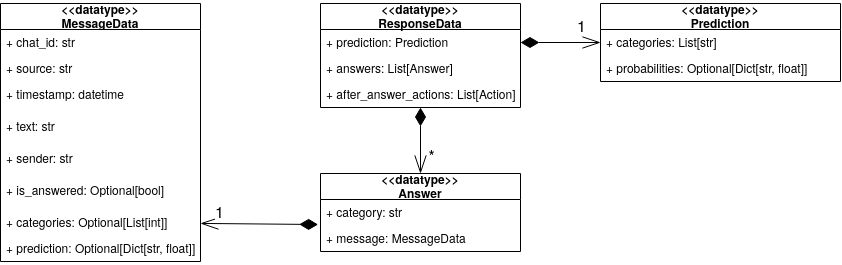

The diagram above was exported from draw.io. Its source (the exported page's mxGraphModel, read from the mxfile embedded in the PNG):
<mxGraphModel dx="1467" dy="809" grid="1" gridSize="10" guides="1" tooltips="1" connect="1" arrows="1" fold="1" page="1" pageScale="1" pageWidth="1169" pageHeight="827" math="0" shadow="0">
  <root>
    <mxCell id="WIyWlLk6GJQsqaUBKTNV-0" />
    <mxCell id="WIyWlLk6GJQsqaUBKTNV-1" parent="WIyWlLk6GJQsqaUBKTNV-0" />
    <mxCell id="WH5NhApeHF9odHe_qC5z-0" value="&lt;&lt;datatype&gt;&gt;&#10; MessageData" style="swimlane;fontStyle=1;childLayout=stackLayout;horizontal=1;startSize=26;fillColor=none;horizontalStack=0;resizeParent=1;resizeParentMax=0;resizeLast=0;collapsible=1;marginBottom=0;" parent="WIyWlLk6GJQsqaUBKTNV-1" vertex="1">
      <mxGeometry x="40" y="40" width="200" height="258" as="geometry">
        <mxRectangle x="40" y="40" width="110" height="26" as="alternateBounds" />
      </mxGeometry>
    </mxCell>
    <mxCell id="WH5NhApeHF9odHe_qC5z-1" value="+ chat_id: str" style="text;strokeColor=none;fillColor=none;align=left;verticalAlign=top;spacingLeft=4;spacingRight=4;overflow=hidden;rotatable=0;points=[[0,0.5],[1,0.5]];portConstraint=eastwest;" parent="WH5NhApeHF9odHe_qC5z-0" vertex="1">
      <mxGeometry y="26" width="200" height="26" as="geometry" />
    </mxCell>
    <mxCell id="WH5NhApeHF9odHe_qC5z-2" value="+ source: str" style="text;strokeColor=none;fillColor=none;align=left;verticalAlign=top;spacingLeft=4;spacingRight=4;overflow=hidden;rotatable=0;points=[[0,0.5],[1,0.5]];portConstraint=eastwest;" parent="WH5NhApeHF9odHe_qC5z-0" vertex="1">
      <mxGeometry y="52" width="200" height="26" as="geometry" />
    </mxCell>
    <mxCell id="WH5NhApeHF9odHe_qC5z-7" value="+ timestamp: datetime" style="text;strokeColor=none;fillColor=none;align=left;verticalAlign=top;spacingLeft=4;spacingRight=4;overflow=hidden;rotatable=0;points=[[0,0.5],[1,0.5]];portConstraint=eastwest;" parent="WH5NhApeHF9odHe_qC5z-0" vertex="1">
      <mxGeometry y="78" width="200" height="32" as="geometry" />
    </mxCell>
    <mxCell id="WH5NhApeHF9odHe_qC5z-6" value="+ text: str" style="text;strokeColor=none;fillColor=none;align=left;verticalAlign=top;spacingLeft=4;spacingRight=4;overflow=hidden;rotatable=0;points=[[0,0.5],[1,0.5]];portConstraint=eastwest;" parent="WH5NhApeHF9odHe_qC5z-0" vertex="1">
      <mxGeometry y="110" width="200" height="32" as="geometry" />
    </mxCell>
    <mxCell id="WH5NhApeHF9odHe_qC5z-5" value="+ sender: str" style="text;strokeColor=none;fillColor=none;align=left;verticalAlign=top;spacingLeft=4;spacingRight=4;overflow=hidden;rotatable=0;points=[[0,0.5],[1,0.5]];portConstraint=eastwest;" parent="WH5NhApeHF9odHe_qC5z-0" vertex="1">
      <mxGeometry y="142" width="200" height="32" as="geometry" />
    </mxCell>
    <mxCell id="WH5NhApeHF9odHe_qC5z-4" value="+ is_answered: Optional[bool]" style="text;strokeColor=none;fillColor=none;align=left;verticalAlign=top;spacingLeft=4;spacingRight=4;overflow=hidden;rotatable=0;points=[[0,0.5],[1,0.5]];portConstraint=eastwest;" parent="WH5NhApeHF9odHe_qC5z-0" vertex="1">
      <mxGeometry y="174" width="200" height="32" as="geometry" />
    </mxCell>
    <mxCell id="WH5NhApeHF9odHe_qC5z-8" value="+ categories: Optional[List[int]]" style="text;strokeColor=none;fillColor=none;align=left;verticalAlign=top;spacingLeft=4;spacingRight=4;overflow=hidden;rotatable=0;points=[[0,0.5],[1,0.5]];portConstraint=eastwest;" parent="WH5NhApeHF9odHe_qC5z-0" vertex="1">
      <mxGeometry y="206" width="200" height="26" as="geometry" />
    </mxCell>
    <mxCell id="WH5NhApeHF9odHe_qC5z-9" value="+ prediction: Optional[Dict[str, float]]" style="text;strokeColor=none;fillColor=none;align=left;verticalAlign=top;spacingLeft=4;spacingRight=4;overflow=hidden;rotatable=0;points=[[0,0.5],[1,0.5]];portConstraint=eastwest;" parent="WH5NhApeHF9odHe_qC5z-0" vertex="1">
      <mxGeometry y="232" width="200" height="26" as="geometry" />
    </mxCell>
    <mxCell id="WH5NhApeHF9odHe_qC5z-20" value="&lt;&lt;datatype&gt;&gt;&#10; ResponseData" style="swimlane;fontStyle=1;childLayout=stackLayout;horizontal=1;startSize=26;fillColor=none;horizontalStack=0;resizeParent=1;resizeParentMax=0;resizeLast=0;collapsible=1;marginBottom=0;" parent="WIyWlLk6GJQsqaUBKTNV-1" vertex="1">
      <mxGeometry x="360" y="40" width="200" height="104" as="geometry" />
    </mxCell>
    <mxCell id="WH5NhApeHF9odHe_qC5z-21" value="+ prediction: Prediction" style="text;strokeColor=none;fillColor=none;align=left;verticalAlign=top;spacingLeft=4;spacingRight=4;overflow=hidden;rotatable=0;points=[[0,0.5],[1,0.5]];portConstraint=eastwest;" parent="WH5NhApeHF9odHe_qC5z-20" vertex="1">
      <mxGeometry y="26" width="200" height="26" as="geometry" />
    </mxCell>
    <mxCell id="WH5NhApeHF9odHe_qC5z-22" value="+ answers: List[Answer]" style="text;strokeColor=none;fillColor=none;align=left;verticalAlign=top;spacingLeft=4;spacingRight=4;overflow=hidden;rotatable=0;points=[[0,0.5],[1,0.5]];portConstraint=eastwest;" parent="WH5NhApeHF9odHe_qC5z-20" vertex="1">
      <mxGeometry y="52" width="200" height="26" as="geometry" />
    </mxCell>
    <mxCell id="WH5NhApeHF9odHe_qC5z-23" value="+ after_answer_actions: List[Action]" style="text;strokeColor=none;fillColor=none;align=left;verticalAlign=top;spacingLeft=4;spacingRight=4;overflow=hidden;rotatable=0;points=[[0,0.5],[1,0.5]];portConstraint=eastwest;" parent="WH5NhApeHF9odHe_qC5z-20" vertex="1">
      <mxGeometry y="78" width="200" height="26" as="geometry" />
    </mxCell>
    <mxCell id="uBnXKG8hQbBIiH_jz6F7-36" value="" style="edgeStyle=none;rounded=0;orthogonalLoop=1;jettySize=auto;html=1;startArrow=openThin;startFill=0;startSize=16;endArrow=diamondThin;endFill=1;endSize=16;strokeColor=#000000;" parent="WIyWlLk6GJQsqaUBKTNV-1" source="WH5NhApeHF9odHe_qC5z-12" target="WH5NhApeHF9odHe_qC5z-23" edge="1">
      <mxGeometry relative="1" as="geometry" />
    </mxCell>
    <mxCell id="uBnXKG8hQbBIiH_jz6F7-37" value="*" style="edgeLabel;html=1;align=center;verticalAlign=middle;resizable=0;points=[];fontSize=16;" parent="uBnXKG8hQbBIiH_jz6F7-36" vertex="1" connectable="0">
      <mxGeometry x="-0.5152" y="-4" relative="1" as="geometry">
        <mxPoint x="6" y="-4" as="offset" />
      </mxGeometry>
    </mxCell>
    <mxCell id="uBnXKG8hQbBIiH_jz6F7-34" style="rounded=0;orthogonalLoop=1;jettySize=auto;html=1;entryX=1;entryY=0.5;entryDx=0;entryDy=0;startArrow=openThin;startFill=0;startSize=16;endArrow=diamondThin;endFill=1;endSize=16;strokeColor=#000000;exitX=0;exitY=0.5;exitDx=0;exitDy=0;" parent="WIyWlLk6GJQsqaUBKTNV-1" source="WH5NhApeHF9odHe_qC5z-17" target="WH5NhApeHF9odHe_qC5z-21" edge="1">
      <mxGeometry relative="1" as="geometry" />
    </mxCell>
    <mxCell id="uBnXKG8hQbBIiH_jz6F7-35" value="1" style="edgeLabel;html=1;align=center;verticalAlign=middle;resizable=0;points=[];fontSize=16;" parent="uBnXKG8hQbBIiH_jz6F7-34" vertex="1" connectable="0">
      <mxGeometry x="-0.775" y="3" relative="1" as="geometry">
        <mxPoint x="-11" y="-22" as="offset" />
      </mxGeometry>
    </mxCell>
    <mxCell id="WH5NhApeHF9odHe_qC5z-16" value="&lt;&lt;datatype&gt;&gt;&#10; Prediction" style="swimlane;fontStyle=1;childLayout=stackLayout;horizontal=1;startSize=26;fillColor=none;horizontalStack=0;resizeParent=1;resizeParentMax=0;resizeLast=0;collapsible=1;marginBottom=0;" parent="WIyWlLk6GJQsqaUBKTNV-1" vertex="1">
      <mxGeometry x="640" y="40" width="240" height="78" as="geometry" />
    </mxCell>
    <mxCell id="WH5NhApeHF9odHe_qC5z-17" value="+ categories: List[str]" style="text;strokeColor=none;fillColor=none;align=left;verticalAlign=top;spacingLeft=4;spacingRight=4;overflow=hidden;rotatable=0;points=[[0,0.5],[1,0.5]];portConstraint=eastwest;" parent="WH5NhApeHF9odHe_qC5z-16" vertex="1">
      <mxGeometry y="26" width="240" height="26" as="geometry" />
    </mxCell>
    <mxCell id="WH5NhApeHF9odHe_qC5z-18" value="+ probabilities: Optional[Dict[str, float]]" style="text;strokeColor=none;fillColor=none;align=left;verticalAlign=top;spacingLeft=4;spacingRight=4;overflow=hidden;rotatable=0;points=[[0,0.5],[1,0.5]];portConstraint=eastwest;" parent="WH5NhApeHF9odHe_qC5z-16" vertex="1">
      <mxGeometry y="52" width="240" height="26" as="geometry" />
    </mxCell>
    <mxCell id="uBnXKG8hQbBIiH_jz6F7-44" style="edgeStyle=none;rounded=0;orthogonalLoop=1;jettySize=auto;html=1;entryX=-0.012;entryY=-0.038;entryDx=0;entryDy=0;entryPerimeter=0;startArrow=openThin;startFill=0;startSize=16;endArrow=diamondThin;endFill=1;endSize=16;strokeColor=#000000;fontSize=16;" parent="WIyWlLk6GJQsqaUBKTNV-1" source="WH5NhApeHF9odHe_qC5z-8" target="WH5NhApeHF9odHe_qC5z-14" edge="1">
      <mxGeometry relative="1" as="geometry" />
    </mxCell>
    <mxCell id="uBnXKG8hQbBIiH_jz6F7-45" value="1" style="edgeLabel;html=1;align=center;verticalAlign=middle;resizable=0;points=[];fontSize=16;" parent="uBnXKG8hQbBIiH_jz6F7-44" vertex="1" connectable="0">
      <mxGeometry x="-0.6955" y="-3" relative="1" as="geometry">
        <mxPoint y="-17.02" as="offset" />
      </mxGeometry>
    </mxCell>
    <mxCell id="WH5NhApeHF9odHe_qC5z-12" value="&lt;&lt;datatype&gt;&gt;&#10; Answer" style="swimlane;fontStyle=1;childLayout=stackLayout;horizontal=1;startSize=26;fillColor=none;horizontalStack=0;resizeParent=1;resizeParentMax=0;resizeLast=0;collapsible=1;marginBottom=0;" parent="WIyWlLk6GJQsqaUBKTNV-1" vertex="1">
      <mxGeometry x="360" y="210" width="200" height="78" as="geometry" />
    </mxCell>
    <mxCell id="WH5NhApeHF9odHe_qC5z-13" value="+ category: str" style="text;strokeColor=none;fillColor=none;align=left;verticalAlign=top;spacingLeft=4;spacingRight=4;overflow=hidden;rotatable=0;points=[[0,0.5],[1,0.5]];portConstraint=eastwest;" parent="WH5NhApeHF9odHe_qC5z-12" vertex="1">
      <mxGeometry y="26" width="200" height="26" as="geometry" />
    </mxCell>
    <mxCell id="WH5NhApeHF9odHe_qC5z-14" value="+ message: MessageData" style="text;strokeColor=none;fillColor=none;align=left;verticalAlign=top;spacingLeft=4;spacingRight=4;overflow=hidden;rotatable=0;points=[[0,0.5],[1,0.5]];portConstraint=eastwest;" parent="WH5NhApeHF9odHe_qC5z-12" vertex="1">
      <mxGeometry y="52" width="200" height="26" as="geometry" />
    </mxCell>
  </root>
</mxGraphModel>